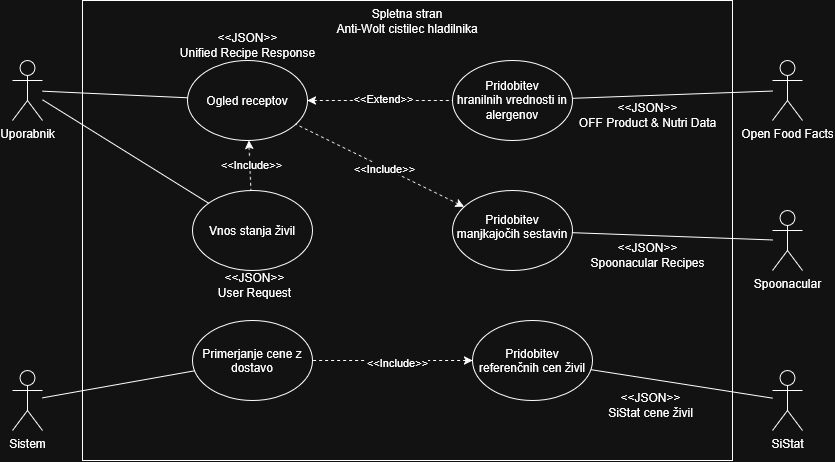

The diagram above was exported from draw.io. Its source (the exported page's mxGraphModel, read from the mxfile embedded in the PNG):
<mxGraphModel dx="1241" dy="678" grid="1" gridSize="10" guides="1" tooltips="1" connect="1" arrows="1" fold="1" page="1" pageScale="1" pageWidth="850" pageHeight="1100" math="0" shadow="0">
  <root>
    <mxCell id="0" />
    <mxCell id="1" parent="0" />
    <mxCell id="qiU5jg_pCAFpOLbqgsdT-9" parent="1" style="whiteSpace=wrap;html=1;fillColor=none;verticalAlign=top;" value="&lt;div&gt;Spletna stran&lt;/div&gt;&lt;div&gt;Anti-Wolt cistilec hladilnika&lt;/div&gt;" vertex="1">
      <mxGeometry height="460" width="650" x="110" y="80" as="geometry" />
    </mxCell>
    <mxCell id="qiU5jg_pCAFpOLbqgsdT-1" parent="1" style="shape=umlActor;verticalLabelPosition=bottom;verticalAlign=top;html=1;outlineConnect=0;" value="Uporabnik" vertex="1">
      <mxGeometry height="60" width="30" x="40" y="140" as="geometry" />
    </mxCell>
    <mxCell id="qiU5jg_pCAFpOLbqgsdT-2" parent="1" style="shape=umlActor;verticalLabelPosition=bottom;verticalAlign=top;html=1;outlineConnect=0;" value="Sistem" vertex="1">
      <mxGeometry height="60" width="30" x="40" y="450" as="geometry" />
    </mxCell>
    <mxCell id="qiU5jg_pCAFpOLbqgsdT-3" parent="1" style="shape=umlActor;verticalLabelPosition=bottom;verticalAlign=top;html=1;outlineConnect=0;" value="&lt;div&gt;Spoonacular&lt;/div&gt;&lt;div&gt;&lt;br&gt;&lt;/div&gt;" vertex="1">
      <mxGeometry height="60" width="30" x="800" y="290" as="geometry" />
    </mxCell>
    <mxCell id="qiU5jg_pCAFpOLbqgsdT-4" parent="1" style="shape=umlActor;verticalLabelPosition=bottom;verticalAlign=top;html=1;outlineConnect=0;" value="&lt;div&gt;Open Food Facts&lt;/div&gt;&lt;div&gt;&lt;br&gt;&lt;/div&gt;" vertex="1">
      <mxGeometry height="60" width="30" x="800" y="140" as="geometry" />
    </mxCell>
    <mxCell id="r26hdQlRjM86qLQILdIK-1" parent="1" style="ellipse;whiteSpace=wrap;html=1;shapeInside=1;fillColor=none;verticalAlign=middle;" value="Vnos stanja živil" vertex="1">
      <mxGeometry height="80" width="120" x="220" y="270" as="geometry" />
    </mxCell>
    <mxCell id="r26hdQlRjM86qLQILdIK-3" parent="1" style="ellipse;whiteSpace=wrap;html=1;shapeInside=1;fillColor=none;" value="Ogled receptov" vertex="1">
      <mxGeometry height="80" width="120" x="215" y="140" as="geometry" />
    </mxCell>
    <mxCell id="r26hdQlRjM86qLQILdIK-6" edge="1" parent="1" source="qiU5jg_pCAFpOLbqgsdT-1" style="endArrow=none;html=1;rounded=0;endFill=0;" target="r26hdQlRjM86qLQILdIK-3" value="">
      <mxGeometry height="50" relative="1" width="50" as="geometry">
        <mxPoint x="600" y="350" as="sourcePoint" />
        <mxPoint x="650" y="300" as="targetPoint" />
      </mxGeometry>
    </mxCell>
    <mxCell id="r26hdQlRjM86qLQILdIK-7" edge="1" parent="1" source="qiU5jg_pCAFpOLbqgsdT-1" style="endArrow=none;html=1;rounded=0;endFill=0;" target="r26hdQlRjM86qLQILdIK-1" value="">
      <mxGeometry height="50" relative="1" width="50" as="geometry">
        <mxPoint x="600" y="350" as="sourcePoint" />
        <mxPoint x="650" y="300" as="targetPoint" />
      </mxGeometry>
    </mxCell>
    <mxCell id="r26hdQlRjM86qLQILdIK-11" parent="1" style="ellipse;whiteSpace=wrap;html=1;shapeInside=1;fillColor=none;" value="Pridobitev hranilnih vrednosti in alergenov" vertex="1">
      <mxGeometry height="80" width="120" x="480" y="140" as="geometry" />
    </mxCell>
    <mxCell id="r26hdQlRjM86qLQILdIK-12" parent="1" style="ellipse;whiteSpace=wrap;html=1;shapeInside=1;fillColor=none;" value="Pridobitev manjkajočih sestavin" vertex="1">
      <mxGeometry height="80" width="120" x="480" y="270" as="geometry" />
    </mxCell>
    <mxCell id="r26hdQlRjM86qLQILdIK-13" parent="1" style="ellipse;whiteSpace=wrap;html=1;shapeInside=1;fillColor=none;" value="Primerjanje cene z dostavo" vertex="1">
      <mxGeometry height="80" width="120" x="220" y="400" as="geometry" />
    </mxCell>
    <mxCell id="r26hdQlRjM86qLQILdIK-14" edge="1" parent="1" source="qiU5jg_pCAFpOLbqgsdT-2" style="endArrow=none;html=1;rounded=0;endFill=0;" target="r26hdQlRjM86qLQILdIK-13" value="">
      <mxGeometry height="50" relative="1" width="50" as="geometry">
        <mxPoint x="150" y="491" as="sourcePoint" />
        <mxPoint x="304" y="450" as="targetPoint" />
      </mxGeometry>
    </mxCell>
    <mxCell id="r26hdQlRjM86qLQILdIK-19" edge="1" parent="1" source="qiU5jg_pCAFpOLbqgsdT-3" style="endArrow=none;html=1;rounded=0;startArrow=none;startFill=0;endFill=0;" target="r26hdQlRjM86qLQILdIK-12" value="">
      <mxGeometry height="50" relative="1" width="50" as="geometry">
        <mxPoint x="160" y="481" as="sourcePoint" />
        <mxPoint x="314" y="440" as="targetPoint" />
      </mxGeometry>
    </mxCell>
    <mxCell id="r26hdQlRjM86qLQILdIK-21" edge="1" parent="1" source="r26hdQlRjM86qLQILdIK-3" style="endArrow=none;dashed=1;html=1;rounded=0;startArrow=classic;startFill=1;" target="r26hdQlRjM86qLQILdIK-11" value="">
      <mxGeometry height="50" relative="1" width="50" as="geometry">
        <mxPoint x="590" y="330" as="sourcePoint" />
        <mxPoint x="370" y="534" as="targetPoint" />
      </mxGeometry>
    </mxCell>
    <mxCell id="r26hdQlRjM86qLQILdIK-22" connectable="0" parent="r26hdQlRjM86qLQILdIK-21" style="edgeLabel;html=1;align=center;verticalAlign=middle;resizable=0;points=[];" value="&amp;lt;&amp;lt;Extend&amp;gt;&amp;gt;" vertex="1">
      <mxGeometry relative="1" x="-0.8182" y="1" as="geometry">
        <mxPoint x="63" y="-2" as="offset" />
      </mxGeometry>
    </mxCell>
    <mxCell id="r26hdQlRjM86qLQILdIK-23" edge="1" parent="1" source="qiU5jg_pCAFpOLbqgsdT-4" style="endArrow=none;html=1;rounded=0;endFill=0;" target="r26hdQlRjM86qLQILdIK-11" value="">
      <mxGeometry height="50" relative="1" width="50" as="geometry">
        <mxPoint x="190" y="478" as="sourcePoint" />
        <mxPoint x="480" y="470" as="targetPoint" />
      </mxGeometry>
    </mxCell>
    <mxCell id="r26hdQlRjM86qLQILdIK-26" parent="1" style="shape=umlActor;verticalLabelPosition=bottom;verticalAlign=top;html=1;outlineConnect=0;" value="SiStat" vertex="1">
      <mxGeometry height="60" width="30" x="800" y="450" as="geometry" />
    </mxCell>
    <mxCell id="r26hdQlRjM86qLQILdIK-27" parent="1" style="ellipse;whiteSpace=wrap;html=1;shapeInside=1;fillColor=none;" value="Pridobitev referenčnih cen živil" vertex="1">
      <mxGeometry height="80" width="120" x="500" y="400" as="geometry" />
    </mxCell>
    <mxCell id="r26hdQlRjM86qLQILdIK-28" edge="1" parent="1" source="r26hdQlRjM86qLQILdIK-26" style="endArrow=none;html=1;rounded=0;endFill=0;" target="r26hdQlRjM86qLQILdIK-27" value="">
      <mxGeometry height="50" relative="1" width="50" as="geometry">
        <mxPoint x="837" y="370" as="sourcePoint" />
        <mxPoint x="680" y="426" as="targetPoint" />
      </mxGeometry>
    </mxCell>
    <mxCell id="r26hdQlRjM86qLQILdIK-29" edge="1" parent="1" source="r26hdQlRjM86qLQILdIK-27" style="endArrow=none;dashed=1;html=1;rounded=0;startArrow=classic;startFill=1;" target="r26hdQlRjM86qLQILdIK-13" value="">
      <mxGeometry height="50" relative="1" width="50" as="geometry">
        <mxPoint x="590" y="320" as="sourcePoint" />
        <mxPoint x="370" y="524" as="targetPoint" />
      </mxGeometry>
    </mxCell>
    <mxCell id="r26hdQlRjM86qLQILdIK-30" connectable="0" parent="r26hdQlRjM86qLQILdIK-29" style="edgeLabel;html=1;align=center;verticalAlign=middle;resizable=0;points=[];" value="&amp;lt;&amp;lt;Include&amp;gt;&amp;gt;" vertex="1">
      <mxGeometry relative="1" x="-0.0463" y="1" as="geometry">
        <mxPoint as="offset" />
      </mxGeometry>
    </mxCell>
    <mxCell id="r26hdQlRjM86qLQILdIK-34" edge="1" parent="1" source="r26hdQlRjM86qLQILdIK-12" style="endArrow=none;dashed=1;html=1;rounded=0;startArrow=classic;startFill=1;" target="r26hdQlRjM86qLQILdIK-3" value="">
      <mxGeometry height="50" relative="1" width="50" as="geometry">
        <mxPoint x="520" y="440" as="sourcePoint" />
        <mxPoint x="360" y="440" as="targetPoint" />
      </mxGeometry>
    </mxCell>
    <mxCell id="r26hdQlRjM86qLQILdIK-35" connectable="0" parent="r26hdQlRjM86qLQILdIK-34" style="edgeLabel;html=1;align=center;verticalAlign=middle;resizable=0;points=[];" value="&amp;lt;&amp;lt;Include&amp;gt;&amp;gt;" vertex="1">
      <mxGeometry relative="1" x="-0.0463" y="1" as="geometry">
        <mxPoint as="offset" />
      </mxGeometry>
    </mxCell>
    <mxCell id="r26hdQlRjM86qLQILdIK-36" parent="1" style="text;html=1;whiteSpace=wrap;strokeColor=none;fillColor=none;align=center;verticalAlign=middle;rounded=0;" value="&lt;div&gt;&amp;lt;&amp;lt;JSON&amp;gt;&amp;gt;&lt;/div&gt;&lt;div&gt;Unified Recipe Response&lt;/div&gt;" vertex="1">
      <mxGeometry height="30" width="142.5" x="203.75" y="110" as="geometry" />
    </mxCell>
    <mxCell id="r26hdQlRjM86qLQILdIK-37" parent="1" style="text;html=1;whiteSpace=wrap;strokeColor=none;fillColor=none;align=center;verticalAlign=middle;rounded=0;" value="&lt;div&gt;&amp;lt;&amp;lt;JSON&amp;gt;&amp;gt;&lt;/div&gt;&lt;div&gt;User Request&lt;/div&gt;" vertex="1">
      <mxGeometry height="30" width="135" x="215" y="350" as="geometry" />
    </mxCell>
    <mxCell id="r26hdQlRjM86qLQILdIK-38" parent="1" style="text;html=1;whiteSpace=wrap;strokeColor=none;fillColor=none;align=center;verticalAlign=middle;rounded=0;" value="&lt;div&gt;&amp;lt;&amp;lt;JSON&amp;gt;&amp;gt;&lt;/div&gt;&lt;div&gt;OFF Product &amp;amp; Nutri Data&lt;/div&gt;" vertex="1">
      <mxGeometry height="30" width="142.5" x="603.75" y="180" as="geometry" />
    </mxCell>
    <mxCell id="r26hdQlRjM86qLQILdIK-39" parent="1" style="text;html=1;whiteSpace=wrap;strokeColor=none;fillColor=none;align=center;verticalAlign=middle;rounded=0;" value="&lt;div&gt;&amp;lt;&amp;lt;JSON&amp;gt;&amp;gt;&lt;/div&gt;&lt;div&gt;Spoonacular Recipes&lt;/div&gt;" vertex="1">
      <mxGeometry height="30" width="135" x="607.5" y="320" as="geometry" />
    </mxCell>
    <mxCell id="r26hdQlRjM86qLQILdIK-40" parent="1" style="text;html=1;whiteSpace=wrap;strokeColor=none;fillColor=none;align=center;verticalAlign=middle;rounded=0;" value="&lt;div&gt;&amp;lt;&amp;lt;JSON&amp;gt;&amp;gt;&lt;/div&gt;&lt;div&gt;SiStat cene živil&lt;/div&gt;" vertex="1">
      <mxGeometry height="30" width="135" x="611.25" y="470" as="geometry" />
    </mxCell>
    <mxCell id="r26hdQlRjM86qLQILdIK-42" edge="1" parent="1" source="r26hdQlRjM86qLQILdIK-3" style="endArrow=none;dashed=1;html=1;rounded=0;startArrow=classic;startFill=1;" target="r26hdQlRjM86qLQILdIK-1" value="">
      <mxGeometry height="50" relative="1" width="50" as="geometry">
        <mxPoint x="539" y="302" as="sourcePoint" />
        <mxPoint x="370" y="220" as="targetPoint" />
      </mxGeometry>
    </mxCell>
    <mxCell id="r26hdQlRjM86qLQILdIK-43" connectable="0" parent="r26hdQlRjM86qLQILdIK-42" style="edgeLabel;html=1;align=center;verticalAlign=middle;resizable=0;points=[];" value="&amp;lt;&amp;lt;Include&amp;gt;&amp;gt;" vertex="1">
      <mxGeometry relative="1" x="-0.0463" y="1" as="geometry">
        <mxPoint as="offset" />
      </mxGeometry>
    </mxCell>
  </root>
</mxGraphModel>